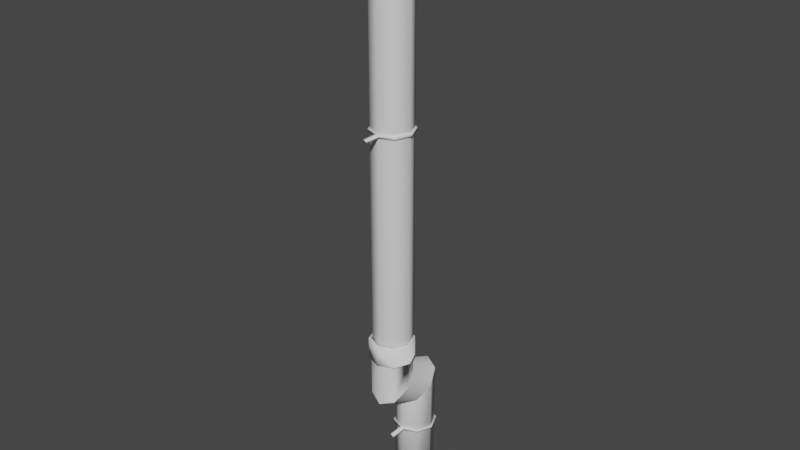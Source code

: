 # Source: Rohre.blend  (saved by Blender 3.4.6; exported with 4.5.12 LTS)
import bpy
from mathutils import Matrix  # noqa: F401  (used for matrix-valued properties, if any)

bpy.ops.wm.read_factory_settings(use_empty=True)
scene = bpy.context.scene
scene.name = 'Scene'

# ---- world
world_world = bpy.data.worlds.new('World'); scene.world = world_world
world_world.use_nodes = True; world_world.node_tree.nodes.clear()
_N = world_world.node_tree.nodes; _L = world_world.node_tree.links
n0 = _N.new('ShaderNodeOutputWorld'); n0.name = 'World Output'; n0.location = (300, 300)
n1 = _N.new('ShaderNodeBackground'); n1.name = 'Background'; n1.location = (10, 300)
n1.inputs[0].default_value = (0.05088, 0.05088, 0.05088, 1.0)
_L.new(n1.outputs[0], n0.inputs[0])
n0.is_active_output = True
world_world.color = (0.05088, 0.05088, 0.05088)
world_world.use_sun_shadow = False
world_world.sun_shadow_jitter_overblur = 0.0

# ---- meshes
me_id194_001 = bpy.data.meshes.new('ID194.001')
me_id194_001.from_pydata([(7.5, 0.0, 0.0), (5.303, 0.0, -5.303), (4.592e-16, 0.0, -7.5), (-5.303, 0.0, -5.303), (-7.5, 0.0, -9.185e-16), (-5.303, 0.0, 5.303), (-1.378e-15, 0.0, 7.5), (5.303, 0.0, 5.303), (5.303, 1.085, 5.303), (7.5, 1.085, 0.0), (5.303, 1.085, -5.303), (4.592e-16, 1.085, -7.5), (-5.303, 1.085, -5.303), (-7.5, 1.085, -9.185e-16), (-5.303, 1.085, 5.303), (-1.378e-15, 1.085, 7.5), (8.095, 0.0, 7.154e-17), (5.724, 0.0, -5.724), (-5.724, 0.0, -5.724), (-8.095, 0.0, -1.026e-15), (-5.724, 0.0, 5.724), (-1.485e-15, 0.0, 8.095), (5.724, 0.0, 5.724), (5.724, 1.085, 5.724), (8.095, 1.085, 7.154e-17), (5.724, 1.085, -5.724), (-5.724, 1.085, -5.724), (-8.095, 1.085, -1.026e-15), (-5.724, 1.085, 5.724), (-1.485e-15, 1.085, 8.095), (0.6869, 1.085, -7.811), (0.6869, 0.0, -7.811), (-0.6869, 0.0, -7.811), (-0.6869, 1.085, -7.811), (0.6869, 1.085, -13.58), (0.6869, 0.0, -13.58), (-0.6869, 0.0, -13.58), (-0.6869, 1.085, -13.58), (0.08734, -28.25, 7.262), (-5.219, -28.24, 5.068), (-7.413, -28.21, -0.2382), (-5.219, -28.19, -5.544), (0.08734, -28.17, -7.738), (5.394, -28.19, -5.544), (7.587, -28.21, -0.2382), (5.394, -28.24, 5.068), (0.08734, 25.35, 7.525), (-5.219, 23.52, 5.322), (-7.413, 19.07, -0.007765), (-5.219, 14.62, -5.337), (0.08734, 12.79, -7.54), (5.394, 14.62, -5.337), (7.587, 19.07, -0.007762), (5.394, 23.52, 5.322), (0.08734, 31.55, -5.763), (-5.219, 29.7, -7.937), (-7.413, 25.24, -13.2), (-5.219, 20.79, -18.46), (0.08734, 18.94, -20.63), (5.394, 20.79, -18.46), (7.587, 25.24, -13.2), (5.394, 29.7, -7.937), (0.08734, 44.42, -5.928), (-5.219, 44.4, -8.121), (-7.413, 44.34, -13.43), (-5.219, 44.29, -18.73), (0.08734, 44.26, -20.93), (5.394, 44.29, -18.73), (7.587, 44.34, -13.43), (5.394, 44.4, -8.121), (5.394, 36.36, -18.64), (0.08734, 36.36, -20.83), (-5.219, 36.36, -18.64), (-7.413, 36.36, -13.35), (-5.219, 36.36, -8.058), (0.08734, 36.36, -5.871), (5.394, 36.36, -8.058), (7.587, 36.36, -13.35), (0.08734, 44.43, -5.095), (-5.808, 44.4, -7.532), (-8.246, 44.34, -13.43), (-5.808, 44.28, -19.32), (0.08734, 44.25, -21.76), (5.983, 44.28, -19.32), (8.421, 44.34, -13.43), (5.983, 44.4, -7.532), (5.983, 36.36, -19.23), (0.08734, 36.35, -21.66), (-5.808, 36.36, -19.23), (-8.246, 36.36, -13.35), (-5.808, 36.37, -7.468), (0.08734, 36.37, -5.038), (5.983, 36.37, -7.468), (8.421, 36.36, -13.35)], [], [(34, 30, 31, 35), (22, 23, 29, 21), (17, 25, 24, 16), (16, 24, 23, 22), (36, 32, 33, 37), (32, 18, 26, 33), (31, 30, 25, 17), (19, 27, 26, 18), (27, 13, 12, 26), (32, 2, 3, 18), (11, 30, 34, 37, 33), (18, 3, 4, 19), (20, 28, 27, 19), (36, 37, 34, 35), (21, 29, 28, 20), (23, 24, 25, 30, 11, 10, 9, 8, 15, 14, 13, 27, 28, 29), (12, 11, 33, 26), (31, 2, 32, 36, 35), (17, 1, 2, 31), (16, 0, 1, 17), (20, 19, 4, 5), (16, 22, 7, 0), (22, 21, 6, 7), (21, 20, 5, 6), (10, 11, 2, 1), (11, 12, 3, 2), (12, 13, 4, 3), (13, 14, 5, 4), (14, 15, 6, 5), (15, 8, 7, 6), (8, 9, 0, 7), (9, 10, 1, 0), (86, 83, 84, 93), (76, 75, 54, 61), (71, 72, 73, 74, 75, 76, 77, 86, 93, 92, 91, 90, 89, 88, 87), (71, 70, 59, 58), (48, 49, 41, 40), (47, 48, 40, 39), (46, 47, 39, 38), (57, 58, 50, 49), (91, 78, 79, 90), (90, 79, 80, 89), (72, 71, 58, 57), (61, 54, 46, 53), (60, 61, 53, 52), (89, 80, 81, 88), (77, 76, 61, 60), (62, 63, 80, 79, 78, 85, 69), (58, 59, 51, 50), (74, 73, 56, 55), (55, 56, 48, 47), (88, 81, 82, 87), (56, 57, 49, 48), (54, 55, 47, 46), (92, 85, 78, 91), (49, 50, 42, 41), (59, 60, 52, 51), (75, 74, 55, 54), (70, 71, 87, 86, 77), (65, 66, 67, 68, 69, 85, 84, 83, 82, 81, 80, 63, 64), (93, 84, 85, 92), (73, 72, 57, 56), (52, 53, 45, 44), (50, 51, 43, 42), (87, 82, 83, 86), (70, 77, 60, 59), (39, 40, 41, 42, 43, 44, 45, 38), (51, 52, 44, 43), (53, 46, 38, 45)])
me_id194_001.polygons.foreach_set('use_smooth', [True] * 69)
_k = set([(46, 47), (46, 53), (47, 48), (48, 49), (49, 50), (50, 51), (51, 52), (52, 53), (54, 55), (54, 61), (55, 56), (56, 57), (57, 58), (58, 59), (59, 60), (60, 61), (70, 71), (70, 77), (71, 72), (72, 73), (73, 74), (74, 75), (75, 76), (76, 77), (86, 93), (87, 88), (88, 89), (89, 90), (90, 91), (91, 92), (92, 93)])
me_id194_001.attributes.new('sharp_edge', 'BOOLEAN', 'EDGE').data.foreach_set('value', [ (min(e.vertices), max(e.vertices)) in _k for e in me_id194_001.edges])
_uv = me_id194_001.uv_layers.new(name='ID199')
_uv.uv.foreach_set('vector', [0.06764, 0.6323, 0.06764, 0.8059, 0.03382, 0.8059, 0.03382, 0.6323, 0.9324, 0.3446, 0.9662, 0.3446, 0.9662, 0.4622, 0.9324, 0.4622, 0.9324, 0.0, 0.9662, 0.0, 0.9662, 0.1531, 0.9324, 0.1531, 0.9324, 0.1531, 0.9662, 0.1531, 0.9662, 0.3446, 0.9324, 0.3446, 0.1015, 0.6323, 0.1015, 0.8059, 0.06764, 0.8059, 0.06764, 0.6323, 0.1015, 0.7893, 0.1015, 0.6323, 0.1353, 0.6323, 0.1353, 0.7893, 0.1353, 0.6323, 0.1691, 0.6323, 0.1691, 0.7893, 0.1353, 0.7893, 0.9662, 0.6153, 0.9324, 0.6153, 0.9324, 0.4622, 0.9662, 0.4622, 0.4662, 0.4958, 0.449, 0.4887, 0.449, 0.3098, 0.4662, 0.3027, 0.7726, 0.1661, 0.7887, 0.1833, 0.6098, 0.1833, 0.6027, 0.1661, 0.3225, 0.1833, 0.3065, 0.1661, 0.3753, 0.0, 0.4148, 0.01639, 0.346, 0.1825, 0.6027, 0.1661, 0.6098, 0.1833, 0.4833, 0.3098, 0.4662, 0.3027, 0.9662, 0.8068, 0.9324, 0.8068, 0.9324, 0.6153, 0.9662, 0.6153, 0.1691, 0.6323, 0.2029, 0.6323, 0.2029, 0.6751, 0.1691, 0.6751, 0.9662, 0.9245, 0.9324, 0.9245, 0.9324, 0.8068, 0.9662, 0.8068, 0.0, 0.4957, 0.0, 0.3027, 0.1365, 0.1661, 0.3065, 0.1661, 0.3225, 0.1833, 0.1436, 0.1833, 0.01714, 0.3098, 0.01714, 0.4886, 0.1436, 0.6151, 0.3225, 0.6152, 0.449, 0.4887, 0.4662, 0.4958, 0.3296, 0.6323, 0.1365, 0.6323, 0.449, 0.3098, 0.3225, 0.1833, 0.346, 0.1825, 0.4662, 0.3027, 0.8122, 0.1825, 0.7887, 0.1833, 0.7726, 0.1661, 0.8415, 0.0, 0.881, 0.01639, 0.9324, 0.3027, 0.9152, 0.3098, 0.7887, 0.1833, 0.8122, 0.1825, 0.9324, 0.4958, 0.9152, 0.4887, 0.9152, 0.3098, 0.9324, 0.3027, 0.4662, 0.4957, 0.4662, 0.3027, 0.4833, 0.3098, 0.4833, 0.4886, 0.9324, 0.4958, 0.7958, 0.6323, 0.7887, 0.6152, 0.9152, 0.4887, 0.7958, 0.6323, 0.6027, 0.6323, 0.6098, 0.6151, 0.7887, 0.6152, 0.6027, 0.6323, 0.4662, 0.4957, 0.4833, 0.4886, 0.6098, 0.6151, 0.9662, 0.109, 0.9662, 0.0, 1.0, 0.0, 1.0, 0.109, 1.0, 0.4282, 1.0, 0.5373, 0.9662, 0.5373, 0.9662, 0.4282, 1.0, 0.5373, 1.0, 0.7146, 0.9662, 0.7146, 0.9662, 0.5373, 1.0, 0.7146, 1.0, 0.8565, 0.9662, 0.8565, 0.9662, 0.7146, 0.03382, 0.6323, 0.03382, 0.7976, 1.971e-09, 0.7976, 3.942e-09, 0.6323, 0.03382, 0.7976, 0.03382, 0.9629, 0.0, 0.9629, 1.971e-09, 0.7976, 0.9662, 0.4282, 0.9662, 0.2864, 1.0, 0.2864, 1.0, 0.4282, 0.9662, 0.2864, 0.9662, 0.109, 1.0, 0.109, 1.0, 0.2864, 0.0, 0.0, 0.0, 0.0, 0.0, 0.0, 0.0, 0.0, 0.0, 0.0, 0.0, 0.0, 0.0, 0.0, 0.0, 0.0, 0.0, 0.0, 0.0, 0.0, 0.0, 0.0, 0.0, 0.0, 0.0, 0.0, 0.0, 0.0, 0.0, 0.0, 0.0, 0.0, 0.0, 0.0, 0.0, 0.0, 0.0, 0.0, 0.0, 0.0, 0.0, 0.0, 0.0, 0.0, 0.0, 0.0, 0.0, 0.0, 0.0, 0.0, 0.0, 0.0, 0.0, 0.0, 0.0, 0.0, 0.0, 0.0, 0.0, 0.0, 0.0, 0.0, 0.0, 0.0, 0.0, 0.0, 0.0, 0.0, 0.0, 0.0, 0.0, 0.0, 0.0, 0.0, 0.0, 0.0, 0.0, 0.0, 0.0, 0.0, 0.0, 0.0, 0.0, 0.0, 0.0, 0.0, 0.0, 0.0, 0.0, 0.0, 0.0, 0.0, 0.0, 0.0, 0.0, 0.0, 0.0, 0.0, 0.0, 0.0, 0.0, 0.0, 0.0, 0.0, 0.0, 0.0, 0.0, 0.0, 0.0, 0.0, 0.0, 0.0, 0.0, 0.0, 0.0, 0.0, 0.0, 0.0, 0.0, 0.0, 0.0, 0.0, 0.0, 0.0, 0.0, 0.0, 0.0, 0.0, 0.0, 0.0, 0.0, 0.0, 0.0, 0.0, 0.0, 0.0, 0.0, 0.0, 0.0, 0.0, 0.0, 0.0, 0.0, 0.0, 0.0, 0.0, 0.0, 0.0, 0.0, 0.0, 0.0, 0.0, 0.0, 0.0, 0.0, 0.0, 0.0, 0.0, 0.0, 0.0, 0.0, 0.0, 0.0, 0.0, 0.0, 0.0, 0.0, 0.0, 0.0, 0.0, 0.0, 0.0, 0.0, 0.0, 0.0, 0.0, 0.0, 0.0, 0.0, 0.0, 0.0, 0.0, 0.0, 0.0, 0.0, 0.0, 0.0, 0.0, 0.0, 0.0, 0.0, 0.0, 0.0, 0.0, 0.0, 0.0, 0.0, 0.0, 0.0, 0.0, 0.0, 0.0, 0.0, 0.0, 0.0, 0.0, 0.0, 0.0, 0.0, 0.0, 0.0, 0.0, 0.0, 0.0, 0.0, 0.0, 0.0, 0.0, 0.0, 0.0, 0.0, 0.0, 0.0, 0.0, 0.0, 0.0, 0.0, 0.0, 0.0, 0.0, 0.0, 0.0, 0.0, 0.0, 0.0, 0.0, 0.0, 0.0, 0.0, 0.0, 0.0, 0.0, 0.0, 0.0, 0.0, 0.0, 0.0, 0.0, 0.0, 0.0, 0.0, 0.0, 0.0, 0.0, 0.0, 0.0, 0.0, 0.0, 0.0, 0.0, 0.0, 0.0, 0.0, 0.0, 0.0, 0.0, 0.0, 0.0, 0.0, 0.0, 0.0, 0.0, 0.0, 0.0, 0.0, 0.0, 0.0, 0.0, 0.0, 0.0, 0.0, 0.0, 0.0, 0.0, 0.0, 0.0, 0.0, 0.0, 0.0, 0.0, 0.0, 0.0, 0.0, 0.0, 0.0, 0.0, 0.0, 0.0, 0.0, 0.0, 0.0, 0.0, 0.0, 0.0, 0.0, 0.0, 0.0, 0.0, 0.0, 0.0, 0.0, 0.0, 0.0, 0.0, 0.0, 0.0, 0.0, 0.0, 0.0, 0.0, 0.0, 0.0, 0.0, 0.0, 0.0, 0.0, 0.0, 0.0, 0.0, 0.0, 0.0, 0.0, 0.0, 0.0, 0.0, 0.0, 0.0, 0.0, 0.0, 0.0, 0.0, 0.0, 0.0, 0.0, 0.0, 0.0, 0.0, 0.0, 0.0, 0.0, 0.0, 0.0])
_uv.active_render = True
_uv = me_id194_001.uv_layers.new(name='ID181')
_uv.uv.foreach_set('vector', [0.0, 0.0, 0.0, 0.0, 0.0, 0.0, 0.0, 0.0, 0.0, 0.0, 0.0, 0.0, 0.0, 0.0, 0.0, 0.0, 0.0, 0.0, 0.0, 0.0, 0.0, 0.0, 0.0, 0.0, 0.0, 0.0, 0.0, 0.0, 0.0, 0.0, 0.0, 0.0, 0.0, 0.0, 0.0, 0.0, 0.0, 0.0, 0.0, 0.0, 0.0, 0.0, 0.0, 0.0, 0.0, 0.0, 0.0, 0.0, 0.0, 0.0, 0.0, 0.0, 0.0, 0.0, 0.0, 0.0, 0.0, 0.0, 0.0, 0.0, 0.0, 0.0, 0.0, 0.0, 0.0, 0.0, 0.0, 0.0, 0.0, 0.0, 0.0, 0.0, 0.0, 0.0, 0.0, 0.0, 0.0, 0.0, 0.0, 0.0, 0.0, 0.0, 0.0, 0.0, 0.0, 0.0, 0.0, 0.0, 0.0, 0.0, 0.0, 0.0, 0.0, 0.0, 0.0, 0.0, 0.0, 0.0, 0.0, 0.0, 0.0, 0.0, 0.0, 0.0, 0.0, 0.0, 0.0, 0.0, 0.0, 0.0, 0.0, 0.0, 0.0, 0.0, 0.0, 0.0, 0.0, 0.0, 0.0, 0.0, 0.0, 0.0, 0.0, 0.0, 0.0, 0.0, 0.0, 0.0, 0.0, 0.0, 0.0, 0.0, 0.0, 0.0, 0.0, 0.0, 0.0, 0.0, 0.0, 0.0, 0.0, 0.0, 0.0, 0.0, 0.0, 0.0, 0.0, 0.0, 0.0, 0.0, 0.0, 0.0, 0.0, 0.0, 0.0, 0.0, 0.0, 0.0, 0.0, 0.0, 0.0, 0.0, 0.0, 0.0, 0.0, 0.0, 0.0, 0.0, 0.0, 0.0, 0.0, 0.0, 0.0, 0.0, 0.0, 0.0, 0.0, 0.0, 0.0, 0.0, 0.0, 0.0, 0.0, 0.0, 0.0, 0.0, 0.0, 0.0, 0.0, 0.0, 0.0, 0.0, 0.0, 0.0, 0.0, 0.0, 0.0, 0.0, 0.0, 0.0, 0.0, 0.0, 0.0, 0.0, 0.0, 0.0, 0.0, 0.0, 0.0, 0.0, 0.0, 0.0, 0.0, 0.0, 0.0, 0.0, 0.0, 0.0, 0.0, 0.0, 0.0, 0.0, 0.0, 0.0, 0.0, 0.0, 0.0, 0.0, 0.0, 0.0, 0.0, 0.0, 0.0, 0.0, 0.0, 0.0, 0.0, 0.0, 0.0, 0.0, 0.0, 0.0, 0.0, 0.0, 0.0, 0.0, 0.0, 0.0, 0.0, 0.0, 0.0, 0.0, 0.0, 0.0, 0.0, 0.0, 0.0, 0.0, 0.0, 0.0, 0.0, 0.0, 0.0, 0.0, 0.0, 0.0, 0.0, 0.0, 0.0, 0.0, 0.0, 0.0, 0.0, 0.0, 0.0, 0.0, 0.0, 0.0, 0.0, 0.0, 0.3331, 0.9482, 0.235, 0.9487, 0.2387, 0.8895, 0.3375, 0.8891, 0.6803, 0.6538, 0.6805, 0.6033, 0.7403, 0.6036, 0.763, 0.6541, 0.931, 0.7258, 0.8808, 0.6753, 0.8097, 0.6751, 0.7593, 0.7253, 0.7593, 0.7966, 0.8095, 0.8471, 0.8806, 0.8473, 0.9405, 0.801, 0.8846, 0.8569, 0.8055, 0.8567, 0.7498, 0.8005, 0.7498, 0.7213, 0.8057, 0.6655, 0.8847, 0.6657, 0.9405, 0.7219, 0.8733, 0.3884, 0.8021, 0.3881, 0.8021, 0.1947, 0.8734, 0.1721, 0.3334, 0.2204, 0.4055, 0.275, 0.4138, 0.8048, 0.3426, 0.8056, 0.2793, 0.1697, 0.3334, 0.2204, 0.3426, 0.8056, 0.2893, 0.8102, 0.609, 0.0, 0.6803, 0.02295, 0.6803, 0.6655, 0.609, 0.6655, 0.0, 0.8372, 0.06593, 0.8102, 0.06593, 0.9725, 0.0, 0.9999, 0.3375, 0.8663, 0.4375, 0.8663, 0.4374, 0.9455, 0.3377, 0.9455, 0.235, 0.9485, 0.1355, 0.9485, 0.1318, 0.8893, 0.2306, 0.8895, 0.9238, 0.3883, 0.8733, 0.3884, 0.8734, 0.1721, 0.9238, 0.1949, 0.9338, 0.5799, 0.868, 0.5526, 0.868, 0.3884, 0.9338, 0.416, 0.2259, 0.6683, 0.1547, 0.723, 0.0, 0.6405, 0.07205, 0.586, 0.2306, 0.8895, 0.1318, 0.8893, 0.1323, 0.8102, 0.2304, 0.8106, 0.2261, 0.8059, 0.1552, 0.8055, 0.1547, 0.723, 0.2259, 0.6683, 0.7402, 0.7967, 0.7402, 0.7254, 0.6937, 0.6655, 0.7498, 0.7215, 0.7498, 0.8007, 0.6938, 0.8568, 0.6899, 0.8472, 0.06593, 0.8102, 0.1318, 0.8373, 0.1318, 1.0, 0.06593, 0.9725, 0.4344, 0.004707, 0.4875, 0.0004578, 0.4873, 0.1381, 0.4339, 0.0872, 0.4339, 0.0872, 0.4873, 0.1381, 0.3334, 0.2204, 0.2793, 0.1697, 0.4375, 0.8104, 0.5359, 0.8102, 0.5358, 0.8663, 0.4377, 0.8666, 0.4873, 0.1381, 0.5585, 0.1929, 0.4055, 0.275, 0.3334, 0.2204, 0.868, 0.5526, 0.8021, 0.5798, 0.8021, 0.416, 0.868, 0.3884, 0.3377, 0.8102, 0.4374, 0.8102, 0.4375, 0.8663, 0.3375, 0.8663, 0.8021, 0.5315, 0.7516, 0.5091, 0.7516, 0.0005291, 0.8021, 0.0, 0.2793, 0.6173, 0.2259, 0.6683, 0.07205, 0.586, 0.1262, 0.5352, 0.6805, 0.6033, 0.6803, 0.532, 0.763, 0.5324, 0.7403, 0.6036, 0.931, 0.7971, 0.931, 0.7258, 0.9405, 0.7219, 0.9405, 0.801, 0.8806, 0.8473, 0.6184, 0.6751, 0.5681, 0.7256, 0.5681, 0.7969, 0.6186, 0.8472, 0.6899, 0.8472, 0.6938, 0.8568, 0.6146, 0.8568, 0.5585, 0.8008, 0.5585, 0.7216, 0.6144, 0.6655, 0.6937, 0.6655, 0.7402, 0.7254, 0.6897, 0.6751, 0.3375, 0.8891, 0.2387, 0.8895, 0.238, 0.8104, 0.3375, 0.8102, 0.4875, 0.0004578, 0.5585, 0.0, 0.5585, 0.1929, 0.4873, 0.1381, 0.07205, 0.586, 0.0, 0.6405, 0.01006, 0.0, 0.08122, 0.0008013, 0.7516, 0.5091, 0.6803, 0.532, 0.6803, 0.0005197, 0.7516, 0.0005291, 0.4377, 0.8666, 0.5358, 0.8663, 0.5359, 0.9455, 0.4375, 0.9457, 0.2793, 0.8102, 0.2261, 0.8059, 0.2259, 0.6683, 0.2793, 0.6173, 0.8021, 0.05034, 0.8525, 0.0, 0.9238, 0.0, 0.9742, 0.05048, 0.9742, 0.1218, 0.9237, 0.1721, 0.8524, 0.1721, 0.8021, 0.1216, 0.1262, 0.5352, 0.07205, 0.586, 0.08122, 0.0008013, 0.1345, 0.005404, 0.5585, 0.02238, 0.609, 0.0, 0.609, 0.6655, 0.5585, 0.665])
me_id194_001.update()
me_id194_001.normals_split_custom_set([tuple(v) for v in zip(*[iter([0.5774, 0.5774, -0.5774, 0.4302, 0.8557, -0.2875, 0.4302, -0.8557, -0.2875, 0.5774, -0.5774, -0.5774, 0.549, -0.6302, 0.549, 0.549, 0.6303, 0.549, 0.0, 0.6303, 0.7764, 0.0, -0.6302, 0.7764, 0.549, -0.6302, -0.549, 0.549, 0.6303, -0.549, 0.7764, 0.6303, -3.189e-08, 0.7764, -0.6302, 0.0, 0.7764, -0.6302, 0.0, 0.7764, 0.6303, -3.189e-08, 0.549, 0.6303, 0.549, 0.549, -0.6302, 0.549, -0.5774, -0.5774, -0.5774, -0.4302, -0.8557, -0.2875, -0.4302, 0.8557, -0.2875, -0.5774, 0.5774, -0.5774, -0.4302, -0.8557, -0.2875, -0.549, -0.6302, -0.549, -0.549, 0.6302, -0.549, -0.4302, 0.8557, -0.2875, 0.4302, -0.8557, -0.2875, 0.4302, 0.8557, -0.2875, 0.549, 0.6303, -0.549, 0.549, -0.6302, -0.549, -0.7764, -0.6302, 0.0, -0.7764, 0.6302, -1.542e-08, -0.549, 0.6302, -0.549, -0.549, -0.6302, -0.549, -0.7764, 0.6302, -1.542e-08, 0.5944, 0.8042, -2.441e-08, 0.4203, 0.8042, 0.4203, -0.549, 0.6302, -0.549, -0.4302, -0.8557, -0.2875, 0.0, -0.8042, 0.5944, 0.4203, -0.8042, 0.4203, -0.549, -0.6302, -0.549, 0.0, 0.8042, 0.5944, 0.4302, 0.8557, -0.2875, 0.5774, 0.5774, -0.5774, -0.5774, 0.5774, -0.5774, -0.4302, 0.8557, -0.2875, -0.549, -0.6302, -0.549, 0.4203, -0.8042, 0.4203, 0.5944, -0.8042, 0.0, -0.7764, -0.6302, 0.0, -0.549, -0.6302, 0.549, -0.549, 0.6303, 0.549, -0.7764, 0.6302, -1.542e-08, -0.7764, -0.6302, 0.0, -0.5774, -0.5774, -0.5774, -0.5774, 0.5774, -0.5774, 0.5774, 0.5774, -0.5774, 0.5774, -0.5774, -0.5774, 0.0, -0.6302, 0.7764, 0.0, 0.6303, 0.7764, -0.549, 0.6303, 0.549, -0.549, -0.6302, 0.549, 0.549, 0.6303, 0.549, 0.7764, 0.6303, -3.189e-08, 0.549, 0.6303, -0.549, 0.4302, 0.8557, -0.2875, 0.0, 0.8042, 0.5944, -0.549, 0.6303, 0.549, -0.7764, 0.6303, -3.189e-08, -0.549, 0.6303, -0.549, 0.0, 0.6303, -0.7764, 0.549, 0.6303, -0.549, 0.5944, 0.8042, -2.441e-08, -0.7764, 0.6302, -1.542e-08, -0.549, 0.6303, 0.549, 0.0, 0.6303, 0.7764, 0.4203, 0.8042, 0.4203, 0.0, 0.8042, 0.5944, -0.4302, 0.8557, -0.2875, -0.549, 0.6302, -0.549, 0.4302, -0.8557, -0.2875, 0.0, -0.8042, 0.5944, -0.4302, -0.8557, -0.2875, -0.5774, -0.5774, -0.5774, 0.5774, -0.5774, -0.5774, 0.549, -0.6302, -0.549, -0.4203, -0.8042, 0.4203, 0.0, -0.8042, 0.5944, 0.4302, -0.8557, -0.2875, 0.7764, -0.6302, 0.0, -0.5944, -0.8042, 0.0, -0.4203, -0.8042, 0.4203, 0.549, -0.6302, -0.549, -0.549, -0.6302, 0.549, -0.7764, -0.6302, 0.0, 0.5944, -0.8042, 0.0, 0.4203, -0.8042, -0.4203, 0.7764, -0.6302, 0.0, 0.549, -0.6302, 0.549, -0.4203, -0.8042, -0.4203, -0.5944, -0.8042, 0.0, 0.549, -0.6302, 0.549, 0.0, -0.6302, 0.7764, 0.0, -0.8042, -0.5944, -0.4203, -0.8042, -0.4203, 0.0, -0.6302, 0.7764, -0.549, -0.6302, 0.549, 0.4203, -0.8042, -0.4203, 0.0, -0.8042, -0.5944, -0.549, 0.6303, 0.549, 0.0, 0.8042, 0.5944, 0.0, -0.8042, 0.5944, -0.4203, -0.8042, 0.4203, 0.0, 0.8042, 0.5944, 0.4203, 0.8042, 0.4203, 0.4203, -0.8042, 0.4203, 0.0, -0.8042, 0.5944, 0.4203, 0.8042, 0.4203, 0.5944, 0.8042, -2.441e-08, 0.5944, -0.8042, 0.0, 0.4203, -0.8042, 0.4203, 0.5944, 0.8042, -2.441e-08, 0.549, 0.6303, -0.549, 0.4203, -0.8042, -0.4203, 0.5944, -0.8042, 0.0, 0.549, 0.6303, -0.549, 0.0, 0.6303, -0.7764, 0.0, -0.8042, -0.5944, 0.4203, -0.8042, -0.4203, 0.0, 0.6303, -0.7764, -0.549, 0.6303, -0.549, -0.4203, -0.8042, -0.4203, 0.0, -0.8042, -0.5944, -0.549, 0.6303, -0.549, -0.7764, 0.6303, -3.189e-08, -0.5944, -0.8042, 0.0, -0.4203, -0.8042, -0.4203, -0.7764, 0.6303, -3.189e-08, -0.549, 0.6303, 0.549, -0.4203, -0.8042, 0.4203, -0.5944, -0.8042, 0.0, 0.5483, -0.6367, -0.5422, 0.5491, 0.6239, -0.5561, 0.9399, 0.3413, -0.004132, 0.8222, -0.5548, 0.1268, 0.7864, -0.6094, 0.1008, 0.001097, -0.773, 0.6344, 0.01659, 0.03295, 0.9993, 0.8408, 0.003232, 0.5413, -4.249e-05, -0.9999, 0.01053, 0.00407, -1.0, 0.006344, -0.4733, -0.7215, -0.5054, 0.02927, -0.713, 0.7006, -0.0003455, -0.7104, 0.7038, -0.02861, -0.713, 0.7006, 0.2923, -0.7055, 0.6456, 0.5483, -0.6367, -0.5422, 0.598, -0.7987, 0.06629, -0.1613, -0.8311, -0.5322, 0.2679, -0.83, -0.4891, 0.5378, -0.8286, -0.1555, 0.4925, -0.827, 0.2712, 0.004, -1.0, 0.006692, -0.00456, -0.6374, -0.7706, 4.116e-08, -0.01139, -0.9999, 0.7069, -0.008304, -0.7072, 0.5583, 0.08004, -0.8258, -0.02127, -0.0041, -0.9998, -0.9616, 0.0547, 0.269, -0.8428, 0.01085, -0.5382, -0.5491, -0.6274, -0.5522, -0.7763, -0.6304, -0.003207, -0.5152, 0.02207, 0.8568, -0.9616, 0.0547, 0.269, -0.7763, -0.6304, -0.003207, -0.5491, -0.6329, 0.5458, -0.01362, -0.02314, 0.9996, -0.5152, 0.02207, 0.8568, -0.5491, -0.6329, 0.5458, -3.188e-08, -0.6343, 0.7731, -0.6593, -0.7159, -0.2297, 0.02253, -0.9069, -0.4207, 0.01749, -0.8982, -0.4391, -0.7484, -0.565, -0.3472, -0.3915, 0.5106, 0.7655, 6.48e-05, 0.6363, 0.7714, -0.549, 0.6342, 0.5445, -0.82, 0.5075, 0.2648, -0.82, 0.5075, 0.2648, -0.549, 0.6342, 0.5445, -0.777, 0.6295, -0.006779, -0.7703, 0.5022, -0.393, -0.7067, -0.008327, -0.7074, 4.116e-08, -0.01139, -0.9999, -0.02127, -0.0041, -0.9998, -0.5583, 0.07993, -0.8257, 0.7484, 0.5666, 0.3447, -0.0163, 0.9001, 0.4354, 0.01503, 0.9136, 0.4063, 0.6108, 0.7305, 0.3052, 0.9979, -0.02458, 0.05954, 0.7484, 0.5666, 0.3447, 0.6108, 0.7305, 0.3052, 0.9786, 0.1854, 0.08925, -0.7703, 0.5022, -0.393, -0.777, 0.6295, -0.006779, -0.5487, 0.6241, -0.5563, -0.7067, -0.008502, -0.7075, 0.6095, -0.4818, -0.6295, 0.7864, -0.6094, 0.1008, 0.8408, 0.003232, 0.5413, 0.9625, -0.05772, -0.2651, -0.0001398, 1.0, -0.008166, 0.0001147, 0.9999, -0.01008, -0.777, 0.6295, -0.006779, -0.549, 0.6342, 0.5445, 6.48e-05, 0.6363, 0.7714, 0.5477, 0.6355, 0.5442, -0.001612, 0.9999, -0.01075, 0.02253, -0.9069, -0.4207, 0.6592, -0.716, -0.2297, 0.7315, -0.6053, -0.3138, 0.01749, -0.8982, -0.4391, -0.7858, -0.6102, 0.1011, -0.6254, -0.6191, 0.4749, -0.9625, -0.05777, -0.2652, -0.841, 0.00329, 0.541, -0.7482, 0.5666, 0.345, -0.9979, -0.02454, 0.05964, -0.9978, 0.02693, -0.06081, -0.7491, 0.6208, 0.231, -0.7067, -0.008502, -0.7075, -0.5487, 0.6241, -0.5563, -7.32e-05, 0.6213, -0.7835, -0.00456, -0.6374, -0.7706, -0.9979, -0.02454, 0.05964, -0.6593, -0.7159, -0.2297, -0.7484, -0.565, -0.3472, -0.9978, 0.02693, -0.06081, -0.0163, 0.9001, 0.4354, -0.7482, 0.5666, 0.345, -0.7491, 0.6208, 0.231, 0.01503, 0.9136, 0.4063, 0.2661, 0.5119, 0.8168, 0.5477, 0.6355, 0.5442, 6.48e-05, 0.6363, 0.7714, -0.3915, 0.5106, 0.7655, -0.8428, 0.01085, -0.5382, -0.01779, -0.009177, -0.9998, 1.964e-07, -0.6265, -0.7794, -0.5491, -0.6274, -0.5522, 0.6592, -0.716, -0.2297, 0.9979, -0.02458, 0.05954, 0.9786, 0.1854, 0.08925, 0.7315, -0.6053, -0.3138, 0.001097, -0.773, 0.6344, -0.7858, -0.6102, 0.1011, -0.841, 0.00329, 0.541, 0.01659, 0.03295, 0.9993, -0.004421, -1.0, 0.006531, -4.249e-05, -0.9999, 0.01053, -0.00456, -0.6374, -0.7706, 0.5483, -0.6367, -0.5422, 0.2923, -0.7055, 0.6456, -0.0006268, 0.9999, -0.01152, -5.403e-05, 0.9999, -0.0121, 0.0004677, 0.9999, -0.0112, 0.000853, 0.9999, -0.01047, -0.001612, 0.9999, -0.01075, 0.5477, 0.6355, 0.5442, 0.9399, 0.3413, -0.004132, 0.5491, 0.6239, -0.5561, -7.32e-05, 0.6213, -0.7835, -0.5487, 0.6241, -0.5563, -0.777, 0.6295, -0.006779, 0.0001147, 0.9999, -0.01008, -0.00084, 0.9999, -0.0104, 0.8222, -0.5548, 0.1268, 0.9399, 0.3413, -0.004132, 0.5477, 0.6355, 0.5442, 0.2661, 0.5119, 0.8168, -0.6254, -0.6191, 0.4749, -0.7067, -0.008327, -0.7074, -0.5583, 0.07993, -0.8257, -0.9625, -0.05777, -0.2652, 0.9868, -0.1048, 0.1232, 0.623, -0.1014, 0.7756, 0.5491, -0.6329, 0.5458, 0.7763, -0.6304, -0.003206, -0.01779, -0.009177, -0.9998, 0.8303, 0.06377, -0.5536, 0.5491, -0.6274, -0.5522, 1.964e-07, -0.6265, -0.7794, -0.00456, -0.6374, -0.7706, -7.32e-05, 0.6213, -0.7835, 0.5491, 0.6239, -0.5561, 0.5483, -0.6367, -0.5422, 0.7069, -0.008304, -0.7072, 0.6095, -0.4818, -0.6295, 0.9625, -0.05772, -0.2651, 0.5583, 0.08004, -0.8258, -0.5491, -0.6329, 0.5458, -0.7763, -0.6304, -0.003207, -0.5491, -0.6274, -0.5522, 1.964e-07, -0.6265, -0.7794, 0.5491, -0.6274, -0.5522, 0.7763, -0.6304, -0.003206, 0.5491, -0.6329, 0.5458, -3.188e-08, -0.6343, 0.7731, 0.8303, 0.06377, -0.5536, 0.9868, -0.1048, 0.1232, 0.7763, -0.6304, -0.003206, 0.5491, -0.6274, -0.5522, 0.623, -0.1014, 0.7756, -0.01362, -0.02314, 0.9996, -3.188e-08, -0.6343, 0.7731, 0.5491, -0.6329, 0.5458])] * 3)])
me_id185_001 = bpy.data.meshes.new('ID185.001')
me_id185_001.from_pydata([(5.566, -889.2, -928.7), (4.135, -1052.0, -922.7), (4.135, -899.6, -922.7), (4.135, -889.2, -922.7), (6.331, -1052.0, -917.4), (6.331, -899.6, -917.4), (6.331, -889.2, -917.4), (11.63, -1052.0, -915.2), (11.63, -899.6, -915.2), (11.63, -889.2, -915.2), (16.94, -1052.0, -917.4), (16.94, -899.6, -917.4), (16.94, -889.2, -917.4), (19.13, -1052.0, -922.7), (19.13, -899.6, -922.7), (19.13, -889.2, -922.7), (16.94, -1052.0, -928.0), (16.94, -899.6, -928.0), (16.94, -889.2, -928.0), (11.63, -1052.0, -930.2), (11.63, -899.6, -930.2), (11.63, -889.2, -930.2), (6.331, -1052.0, -928.0), (6.331, -899.6, -928.0), (6.331, -889.2, -928.0), (3.052, -897.0, -922.7), (3.052, -889.2, -922.7), (5.566, -897.0, -916.6), (5.566, -889.2, -916.6), (11.63, -897.0, -914.1), (11.63, -889.2, -914.1), (17.7, -897.0, -916.6), (17.7, -889.2, -916.6), (20.22, -897.0, -922.7), (20.22, -889.2, -922.7), (17.7, -897.0, -928.7), (17.7, -889.2, -928.7), (11.63, -897.0, -931.3), (11.63, -889.2, -931.3), (5.566, -897.0, -928.7), (6.331, -899.2, -928.0), (4.135, -899.2, -922.7), (6.331, -899.2, -917.4), (11.63, -899.2, -915.2), (16.94, -899.2, -917.4), (19.13, -899.2, -922.7), (16.94, -899.2, -928.0), (11.63, -899.2, -930.2), (4.135, -969.1, -922.7), (6.331, -969.1, -917.4), (11.63, -969.1, -915.2), (16.94, -969.1, -917.4), (19.13, -969.1, -922.7), (16.94, -969.1, -928.0), (11.63, -969.1, -930.2), (6.331, -969.1, -928.0), (6.331, -968.0, -928.0), (4.135, -968.0, -922.7), (6.331, -968.0, -917.4), (11.63, -968.0, -915.2), (16.94, -968.0, -917.4), (19.13, -968.0, -922.7), (16.94, -968.0, -928.0), (11.63, -968.0, -930.2), (3.539, -969.1, -922.7), (5.91, -969.1, -916.9), (17.36, -969.1, -916.9), (19.73, -969.1, -922.7), (17.36, -969.1, -928.4), (11.63, -969.1, -930.8), (5.91, -969.1, -928.4), (5.91, -968.0, -928.4), (3.539, -968.0, -922.7), (5.91, -968.0, -916.9), (17.36, -968.0, -916.9), (19.73, -968.0, -922.7), (17.36, -968.0, -928.4), (11.63, -968.0, -930.8), (10.95, -968.0, -914.9), (10.95, -969.1, -914.9), (12.32, -969.1, -914.9), (12.32, -968.0, -914.9), (10.95, -968.0, -909.1), (10.95, -969.1, -909.1), (12.32, -969.1, -909.1), (12.32, -968.0, -909.1), (4.135, -890.0, -922.7), (6.331, -890.0, -917.4), (11.63, -890.0, -915.2), (16.94, -890.0, -917.4), (19.13, -890.0, -922.7), (16.94, -890.0, -928.0), (11.63, -890.0, -930.2), (6.331, -890.0, -928.0)], [], [(7, 8, 5, 4), (82, 83, 84, 85), (73, 58, 57, 72), (65, 73, 72, 64), (64, 72, 71, 70), (84, 80, 81, 85), (24, 40, 47, 21), (37, 38, 36, 35), (68, 76, 75, 67), (80, 66, 74, 81), (21, 47, 46, 18), (69, 77, 76, 68), (6, 42, 41, 3), (39, 0, 38, 37), (67, 75, 74, 66), (90, 91, 92, 93, 86, 87, 88, 89), (22, 23, 20, 19), (31, 32, 30, 29), (5, 2, 1, 4), (33, 14, 17, 35), (19, 20, 17, 16), (16, 17, 14, 13), (39, 23, 2, 25), (12, 9, 6, 3, 24, 21, 18, 15, 34, 36, 38, 0, 26, 28, 30), (50, 51, 67, 66, 80), (81, 74, 75, 76, 77, 71, 72, 57, 56, 63, 62, 61, 60, 59), (35, 17, 20, 37), (25, 26, 0, 39), (82, 78, 79, 83), (16, 13, 10, 7, 4, 1, 22, 19), (15, 45, 44, 12), (3, 41, 40, 24), (31, 11, 14, 33), (18, 46, 45, 15), (29, 8, 11, 31), (13, 14, 11, 10), (34, 15, 12, 30, 32), (27, 5, 8, 29), (79, 78, 73, 65), (1, 2, 23, 22), (52, 68, 67, 51), (25, 2, 5, 27), (33, 34, 32, 31), (10, 11, 8, 7), (35, 36, 34, 33), (27, 28, 26, 25), (9, 43, 42, 6), (70, 71, 77, 69), (37, 20, 23, 39), (12, 44, 43, 9), (29, 30, 28, 27), (49, 50, 79, 65, 64, 70, 69, 68, 52, 53, 54, 55, 48), (79, 50, 80, 84, 83), (78, 59, 58, 73), (85, 81, 59, 78, 82)])
me_id185_001.polygons.foreach_set('use_smooth', [True] * 55)
_k = set([(2, 5), (2, 23), (5, 8), (8, 11), (11, 14), (14, 17), (17, 20), (20, 23), (25, 27), (25, 39), (27, 29), (29, 31), (31, 33), (33, 35), (35, 37), (37, 39)])
me_id185_001.attributes.new('sharp_edge', 'BOOLEAN', 'EDGE').data.foreach_set('value', [ (min(e.vertices), max(e.vertices)) in _k for e in me_id185_001.edges])
_uv = me_id185_001.uv_layers.new(name='ID190')
_uv.uv.foreach_set('vector', [0.03821, 0.9986, 0.03821, 0.06439, 0.06476, 0.06586, 0.06476, 1.0, 0.3866, 0.2296, 0.3799, 0.2297, 0.3799, 0.2217, 0.3866, 0.2216, 0.2812, 0.05975, 0.2845, 0.06116, 0.2845, 0.0965, 0.2812, 0.0979, 0.4426, 0.132, 0.436, 0.1322, 0.435, 0.09412, 0.4417, 0.09399, 0.4417, 0.09399, 0.435, 0.09412, 0.436, 0.06543, 0.4426, 0.06531, 0.3854, 0.3126, 0.3854, 0.3463, 0.3787, 0.3464, 0.3787, 0.3127, 0.3732, 0.1865, 0.3732, 0.1253, 0.4084, 0.1252, 0.4084, 0.1863, 0.2408, 0.9515, 0.2408, 0.9997, 0.2122, 0.9976, 0.2122, 0.9495, 0.4426, 0.1989, 0.436, 0.199, 0.435, 0.161, 0.4417, 0.1609, 0.3865, 0.1878, 0.3865, 0.2213, 0.3799, 0.2213, 0.3799, 0.1878, 0.4084, 0.1863, 0.4084, 0.1252, 0.435, 0.1266, 0.435, 0.1878, 0.4417, 0.02701, 0.435, 0.02722, 0.4362, 0.0002136, 0.4428, 0.0, 0.4351, 0.0639, 0.4351, 0.1251, 0.3998, 0.1252, 0.3998, 0.06403, 0.2812, 0.9515, 0.2812, 0.9997, 0.2408, 0.9997, 0.2408, 0.9515, 0.4417, 0.1609, 0.435, 0.161, 0.436, 0.1323, 0.4426, 0.1322, 0.2812, 0.3723, 0.2812, 0.4076, 0.3062, 0.4326, 0.3415, 0.4326, 0.3664, 0.4076, 0.3664, 0.3723, 0.3415, 0.3473, 0.3061, 0.3473, 0.2786, 0.001831, 0.2786, 0.9352, 0.2433, 0.9352, 0.2433, 0.001831, 0.0, 0.04834, 0.0, 0.0001831, 0.04034, 0.0, 0.04034, 0.04816, 0.1385, 0.9354, 0.1033, 0.9355, 0.1033, 0.001465, 0.1385, 0.001343, 0.1718, 0.9518, 0.174, 0.9355, 0.2092, 0.9354, 0.2122, 0.9517, 0.2433, 0.001831, 0.2433, 0.9352, 0.2183, 0.9334, 0.2183, 0.0, 0.2092, 0.001343, 0.2092, 0.9354, 0.174, 0.9355, 0.174, 0.001465, 0.07074, 0.9502, 0.07672, 0.9342, 0.1033, 0.9355, 0.1011, 0.9518, 0.3726, 0.3162, 0.3726, 0.2808, 0.3477, 0.2559, 0.3123, 0.2559, 0.2874, 0.2808, 0.2874, 0.3162, 0.3123, 0.3411, 0.3477, 0.3411, 0.3502, 0.3473, 0.3098, 0.3473, 0.2812, 0.3187, 0.2812, 0.2783, 0.3098, 0.2497, 0.3502, 0.2497, 0.3788, 0.2783, 0.3095, 0.2135, 0.3448, 0.2135, 0.3732, 0.1899, 0.3463, 0.2169, 0.3127, 0.2169, 0.3127, 0.03278, 0.3463, 0.03278, 0.3732, 0.05975, 0.3732, 0.0979, 0.3463, 0.1248, 0.3081, 0.1248, 0.2812, 0.0979, 0.2845, 0.0965, 0.3095, 0.1215, 0.3448, 0.1215, 0.3698, 0.0965, 0.3698, 0.06116, 0.3448, 0.03619, 0.3095, 0.03619, 0.2122, 0.9495, 0.2183, 0.9334, 0.2433, 0.9352, 0.2408, 0.9515, 0.1011, 0.9518, 0.1011, 1.0, 0.07074, 0.9984, 0.07074, 0.9502, 0.3799, 0.1878, 0.3799, 0.2214, 0.3732, 0.2216, 0.3732, 0.1879, 0.3665, 0.4076, 0.3665, 0.3723, 0.3914, 0.3473, 0.4268, 0.3473, 0.4517, 0.3723, 0.4517, 0.4076, 0.4268, 0.4326, 0.3914, 0.4326, 0.4084, 0.06116, 0.4084, 0.0, 0.4351, 0.001404, 0.4351, 0.06262, 0.3998, 0.06403, 0.3998, 0.1252, 0.3732, 0.1238, 0.3732, 0.06262, 0.1414, 0.9502, 0.1474, 0.9342, 0.174, 0.9355, 0.1718, 0.9518, 0.3732, 0.06134, 0.3732, 0.0001221, 0.4084, 0.0, 0.4084, 0.06116, 0.04034, 0.04816, 0.03821, 0.06439, 0.00296, 0.06451, 0.0, 0.04834, 0.174, 0.001465, 0.174, 0.9355, 0.1474, 0.9342, 0.1474, 0.0, 0.3502, 0.3473, 0.3477, 0.3411, 0.3726, 0.3162, 0.3788, 0.2783, 0.3788, 0.3187, 0.07071, 0.0498, 0.06476, 0.06586, 0.03821, 0.06439, 0.04034, 0.04816, 0.3732, 0.2219, 0.3799, 0.2216, 0.3799, 0.2468, 0.3732, 0.2472, 0.1033, 0.001465, 0.1033, 0.9355, 0.07672, 0.9342, 0.07672, 0.0, 0.3698, 0.1885, 0.3732, 0.1518, 0.3732, 0.1899, 0.3448, 0.2135, 0.1011, 0.9518, 0.1033, 0.9355, 0.1385, 0.9354, 0.1415, 0.9517, 0.1718, 0.9518, 0.1718, 1.0, 0.1414, 0.9984, 0.1414, 0.9502, 0.00296, 0.9987, 0.00296, 0.06451, 0.03821, 0.06439, 0.03821, 0.9986, 0.2122, 0.9517, 0.2122, 0.9999, 0.1718, 1.0, 0.1718, 0.9518, 0.1415, 0.9517, 0.1415, 0.9999, 0.1011, 1.0, 0.1011, 0.9518, 0.4037, 0.2515, 0.4037, 0.3126, 0.3788, 0.3108, 0.3788, 0.2497, 0.4428, 0.06512, 0.4362, 0.06531, 0.435, 0.02722, 0.4417, 0.02701, 0.2408, 0.9515, 0.2433, 0.9352, 0.2786, 0.9352, 0.2812, 0.9515, 0.4391, 0.2515, 0.4391, 0.3126, 0.4037, 0.3126, 0.4037, 0.2515, 0.04034, 0.04816, 0.04034, 0.0, 0.07071, 0.001648, 0.07071, 0.0498, 0.2845, 0.1885, 0.3095, 0.2135, 0.3049, 0.2136, 0.2812, 0.1899, 0.2812, 0.1518, 0.3081, 0.1248, 0.3463, 0.1248, 0.3732, 0.1518, 0.3698, 0.1885, 0.3698, 0.1532, 0.3448, 0.1282, 0.3095, 0.1282, 0.2845, 0.1532, 0.3049, 0.2136, 0.3095, 0.2135, 0.3127, 0.2169, 0.2991, 0.2496, 0.2913, 0.2464, 0.3049, 0.03601, 0.3095, 0.03619, 0.2845, 0.06116, 0.2812, 0.05975, 0.2991, 0.0, 0.3127, 0.03278, 0.3095, 0.03619, 0.3049, 0.03601, 0.2913, 0.003235])
me_id185_001.update()
me_id185_001.normals_split_custom_set([tuple(v) for v in zip(*[iter([0.0, -0.6303, 0.7764, -0.0001128, -0.214, 0.9768, -0.6421, -0.4187, 0.6422, -0.7513, -0.5494, 0.3657, -0.5774, 0.5774, 0.5774, -0.5774, -0.5774, 0.5774, 0.5774, -0.5774, 0.5774, 0.5774, 0.5774, 0.5774, -0.549, 0.6303, 0.549, -0.0001329, 1.0, -3.955e-05, 0.0, 1.0, -2.182e-05, -0.7764, 0.6303, -3.667e-05, -0.549, -0.6302, 0.549, -0.549, 0.6303, 0.549, -0.7764, 0.6303, -3.667e-05, -0.7764, -0.6303, -2.291e-05, -0.7764, -0.6303, -2.291e-05, -0.7764, 0.6303, -3.667e-05, -0.549, 0.6302, -0.549, -0.549, -0.6303, -0.549, 0.5774, -0.5774, 0.5774, 0.4302, -0.8557, 0.2874, 0.4302, 0.8557, 0.2875, 0.5774, 0.5774, 0.5774, 0.549, 0.6303, 0.549, 0.7071, 0.0, 0.7071, 0.0, 0.0, 1.0, 0.0, 0.6302, 0.7764, 8.519e-06, -0.214, -0.9768, -1.387e-06, 0.6302, -0.7764, 0.549, 0.6303, -0.549, 0.6907, -0.214, -0.6907, 0.549, -0.6303, -0.549, 0.549, 0.6302, -0.549, 0.7764, 0.6303, -3.87e-05, 0.7764, -0.6303, -2.542e-05, 0.4302, -0.8557, 0.2874, 0.549, -0.6303, 0.549, 0.549, 0.6302, 0.549, 0.4302, 0.8557, 0.2875, 0.0, 0.6302, 0.7764, 0.0, 0.0, 1.0, -0.7071, 0.0, 0.7071, -0.549, 0.6303, 0.549, 0.0, -0.6303, -0.7764, 0.0, 0.6303, -0.7764, 0.549, 0.6302, -0.549, 0.549, -0.6303, -0.549, 0.549, 0.6302, -0.549, 0.7071, 0.0, -0.7071, 1.0, 0.0, 3.596e-05, 0.7764, 0.6303, 2.792e-05, -0.6907, -0.214, -0.6907, -0.549, 0.6303, -0.549, -1.387e-06, 0.6302, -0.7764, 8.519e-06, -0.214, -0.9768, 0.7764, -0.6303, -2.542e-05, 0.7764, 0.6303, -3.87e-05, 0.549, 0.6302, 0.549, 0.549, -0.6303, 0.549, 0.0, 1.0, 0.0, 0.0, 1.0, 0.0, 0.0, 1.0, 0.0, 0.0, 1.0, 0.0, 0.0, 1.0, 0.0, 0.0, 1.0, 0.0, 0.0, 1.0, 0.0, 0.0, 1.0, 0.0, -0.549, -0.6303, -0.549, -0.6907, -0.214, -0.6907, 3.076e-05, 0.214, -0.9768, 0.0, -0.6302, -0.7764, 0.6907, -0.214, 0.6907, 0.549, 0.6303, 0.5489, -1.419e-06, 0.6302, 0.7764, 8.461e-06, -0.214, 0.9768, -0.6421, -0.4187, 0.6422, -0.9768, 0.214, -4.036e-05, -0.7764, -0.6303, -2.393e-05, -0.7513, -0.5494, 0.3657, 0.9831, -0.1829, 7.782e-06, 0.9831, -0.183, 3.789e-05, 0.6951, -0.183, -0.6952, 0.6952, -0.1829, -0.6952, 0.0, -0.6302, -0.7764, 3.076e-05, 0.214, -0.9768, 0.6908, -0.214, -0.6907, 0.549, -0.6303, -0.549, 0.549, -0.6303, -0.549, 0.6908, -0.214, -0.6907, 0.9768, -0.214, 2.118e-05, 0.7764, -0.6303, -2.393e-05, -0.6952, -0.183, -0.6951, -0.6951, -0.183, -0.6952, -0.9831, -0.1829, 2.778e-05, -0.9831, -0.183, -2.025e-05, -0.5196, 0.6782, -0.5197, 0.0, 0.6303, -0.7764, 0.549, 0.6302, -0.549, 0.7764, 0.6303, 2.792e-05, 0.549, 0.6303, 0.549, 0.0, 0.6302, 0.7764, -0.549, 0.6303, 0.549, -0.5944, 0.8042, 5.456e-07, 0.7764, 0.6302, -3.884e-05, 0.549, 0.6303, -0.549, -1.387e-06, 0.6302, -0.7764, -0.549, 0.6303, -0.549, -0.7764, 0.6303, -2.253e-05, -0.549, 0.6303, 0.549, -1.419e-06, 0.6302, 0.7764, 0.0, -1.0, -2.126e-05, 0.0, -1.0, -9.841e-05, 0.7764, -0.6303, -2.542e-05, 0.549, -0.6303, 0.549, 0.4302, -0.8557, 0.2874, 0.4302, 0.8557, 0.2875, 0.549, 0.6302, 0.549, 0.7764, 0.6303, -3.87e-05, 0.549, 0.6302, -0.549, 0.0, 0.6303, -0.7764, -0.549, 0.6302, -0.549, -0.7764, 0.6303, -3.667e-05, 0.0, 1.0, -2.182e-05, 0.0, 1.0, -2.505e-05, 0.0, 1.0, -2.505e-05, 0.0, 1.0, -2.505e-05, 0.0, 1.0, -2.505e-05, 0.0, 1.0, -2.505e-05, 0.0, 1.0, 5.106e-06, 0.6952, -0.1829, -0.6952, 0.6951, -0.183, -0.6952, 9.868e-06, -0.1829, -0.9831, -3.554e-06, -0.183, -0.9831, -0.9768, -0.214, -1.81e-05, -0.7764, 0.6303, -2.253e-05, -0.549, 0.6303, -0.549, -0.6907, -0.214, -0.6907, -0.5774, 0.5774, 0.5774, -0.4302, 0.8557, 0.2875, -0.4302, -0.8557, 0.2875, -0.5774, -0.5774, 0.5774, 0.549, -0.6303, -0.549, 0.7764, -0.6303, -2.393e-05, 0.549, -0.6302, 0.549, 0.0, -0.6303, 0.7764, -0.7513, -0.5494, 0.3657, -0.7764, -0.6303, -2.393e-05, -0.549, -0.6303, -0.549, 0.0, -0.6302, -0.7764, -0.5944, 0.8042, 5.456e-07, -1.0, 0.0, 3.592e-05, -0.7071, 0.0, -0.7071, -0.5196, 0.6782, -0.5197, 0.7764, 0.6303, 2.792e-05, 1.0, 0.0, 3.596e-05, 0.7071, 0.0, 0.7071, 0.549, 0.6303, 0.549, 0.6952, -0.183, 0.6951, 0.6951, -0.183, 0.6952, 0.9831, -0.183, 3.789e-05, 0.9831, -0.1829, 7.782e-06, -0.549, 0.6303, 0.549, -0.7071, 0.0, 0.7071, -1.0, 0.0, 3.592e-05, -0.5944, 0.8042, 5.456e-07, -1.309e-05, -0.183, 0.9831, 4.056e-05, -0.183, 0.9831, 0.6951, -0.183, 0.6952, 0.6952, -0.183, 0.6951, 0.7764, -0.6303, -2.393e-05, 0.9768, -0.214, 2.118e-05, 0.6907, 0.214, 0.6908, 0.549, -0.6302, 0.549, 0.7764, 0.6302, -3.884e-05, -0.5944, 0.8042, 5.456e-07, -0.5196, 0.6782, -0.5197, -1.419e-06, 0.6302, 0.7764, 0.549, 0.6303, 0.5489, -0.6952, -0.183, 0.6951, -0.6951, -0.183, 0.6952, 4.056e-05, -0.183, 0.9831, -1.309e-05, -0.183, 0.9831, -0.4302, -0.8557, 0.2875, -0.4302, 0.8557, 0.2875, -0.549, 0.6303, 0.549, -0.549, -0.6302, 0.549, -0.7764, -0.6303, -2.393e-05, -0.9768, 0.214, -4.036e-05, -0.6907, -0.214, -0.6907, -0.549, -0.6303, -0.549, 0.0, -1.0, 0.0, 0.549, -0.6303, -0.549, 0.7764, -0.6303, -2.542e-05, 0.0, -1.0, -9.841e-05, -0.9831, -0.183, -2.025e-05, -0.9831, -0.1829, 2.778e-05, -0.6951, -0.183, 0.6952, -0.6952, -0.183, 0.6951, 0.9768, -0.214, -1.808e-05, 0.7764, 0.6302, -3.884e-05, 0.549, 0.6303, 0.5489, 0.6907, -0.214, 0.6907, 0.549, -0.6302, 0.549, 0.6907, 0.214, 0.6908, -0.0001128, -0.214, 0.9768, 0.0, -0.6303, 0.7764, 0.6907, -0.214, -0.6907, 0.549, 0.6303, -0.549, 0.7764, 0.6302, -3.884e-05, 0.9768, -0.214, -1.808e-05, -0.6907, -0.214, 0.6907, -0.549, 0.6303, 0.549, -0.7764, 0.6303, -2.253e-05, -0.9768, -0.214, -1.81e-05, 0.0, 0.6303, -0.7764, 0.0, 0.0, -1.0, 0.7071, 0.0, -0.7071, 0.549, 0.6302, -0.549, -0.549, -0.6303, -0.549, -0.549, 0.6302, -0.549, 0.0, 0.6303, -0.7764, 0.0, -0.6303, -0.7764, -3.554e-06, -0.183, -0.9831, 9.868e-06, -0.1829, -0.9831, -0.6951, -0.183, -0.6952, -0.6952, -0.183, -0.6951, -0.5196, 0.6782, -0.5197, -0.7071, 0.0, -0.7071, 0.0, 0.0, -1.0, 0.0, 0.6303, -0.7764, 8.461e-06, -0.214, 0.9768, -1.419e-06, 0.6302, 0.7764, -0.549, 0.6303, 0.549, -0.6907, -0.214, 0.6907, 1.521e-08, -1.0, -0.0003356, 0.0, -1.0, -2.126e-05, -0.4302, -0.8557, 0.2875, -0.549, -0.6302, 0.549, -0.7764, -0.6303, -2.291e-05, -0.549, -0.6303, -0.549, 0.0, -0.6303, -0.7764, 0.549, -0.6303, -0.549, 0.0, -1.0, 0.0, 0.0, -1.0, 0.0, 0.0, -1.0, 0.0, 0.0, -1.0, 0.0, 0.0, -1.0, 0.0, -0.4302, -0.8557, 0.2875, 0.0, -1.0, -2.126e-05, 0.4302, -0.8557, 0.2874, 0.5774, -0.5774, 0.5774, -0.5774, -0.5774, 0.5774, -0.4302, 0.8557, 0.2875, 0.0, 1.0, 5.106e-06, -0.0001329, 1.0, -3.955e-05, -0.549, 0.6303, 0.549, 0.5774, 0.5774, 0.5774, 0.4302, 0.8557, 0.2875, 0.0, 1.0, 5.106e-06, -0.4302, 0.8557, 0.2875, -0.5774, 0.5774, 0.5774])] * 3)])

# ---- objects
ob_cylinder_003 = bpy.data.objects.new('Cylinder.003', me_id194_001)
ob_langerohr_001 = bpy.data.objects.new('langerohr.001', me_id185_001)
ob_null_1 = bpy.data.objects.new('Null.1', None)

# ---- transforms, parenting, visibility, modifiers, constraints
ob_cylinder_003.location = (-5.049, 14.29, 0.2736)
ob_cylinder_003.rotation_euler = (-1.571, -3.142, 1.51e-07)
ob_cylinder_003.scale = (0.01, 0.01, 0.01)
ob_langerohr_001.location = (-5.166, 4.934, 11.2)
ob_langerohr_001.rotation_euler = (1.571, -0.0, 0.0)
ob_langerohr_001.scale = (0.01, 0.01, 0.01)
_m = ob_langerohr_001.modifiers.new('WeightedNormal', 'WEIGHTED_NORMAL')
_m.keep_sharp = True
ob_null_1.location = (0.0, 0.0, 0.0)
ob_null_1.rotation_euler = (1.571, -0.0, 0.0)
ob_null_1.scale = (0.01, 0.01, 0.01)

# ---- collection membership
scene.collection.objects.link(ob_cylinder_003)
scene.collection.objects.link(ob_langerohr_001)
scene.collection.objects.link(ob_null_1)

# ---- scene / render settings (as saved in the file)
scene.frame_start = 1; scene.frame_end = 250; scene.frame_set(3)
scene.render.engine = 'BLENDER_EEVEE_NEXT'
scene.cycles.sampling_pattern = 'TABULATED_SOBOL'
scene.cycles.use_light_tree = False
scene.view_settings.view_transform = 'Filmic'
bpy.context.view_layer.update()

# ---- added for rendering (the .blend has no active camera and no usable light): camera, sun
cam_auto = bpy.data.cameras.new('AutoCamera')
cam_auto.lens = 50.0
cam_auto.sensor_width = 36.0
cam_auto.clip_end = 1000.0
ob_auto_camera = bpy.data.objects.new('AutoCamera', cam_auto)
scene.collection.objects.link(ob_auto_camera)
ob_auto_camera.location = (-2.87517, 11.5911, 2.88969)
ob_auto_camera.rotation_euler = (1.09748, -7.21219e-08, 0.694738)
scene.camera = ob_auto_camera
light_auto_sun = bpy.data.lights.new('AutoSun', 'SUN')
light_auto_sun.energy = 3.0
light_auto_sun.angle = 0.0523599
ob_auto_sun = bpy.data.objects.new('AutoSun', light_auto_sun)
scene.collection.objects.link(ob_auto_sun)
ob_auto_sun.rotation_euler = (0.872665, 0.174533, 0.523599)
bpy.context.view_layer.update()
